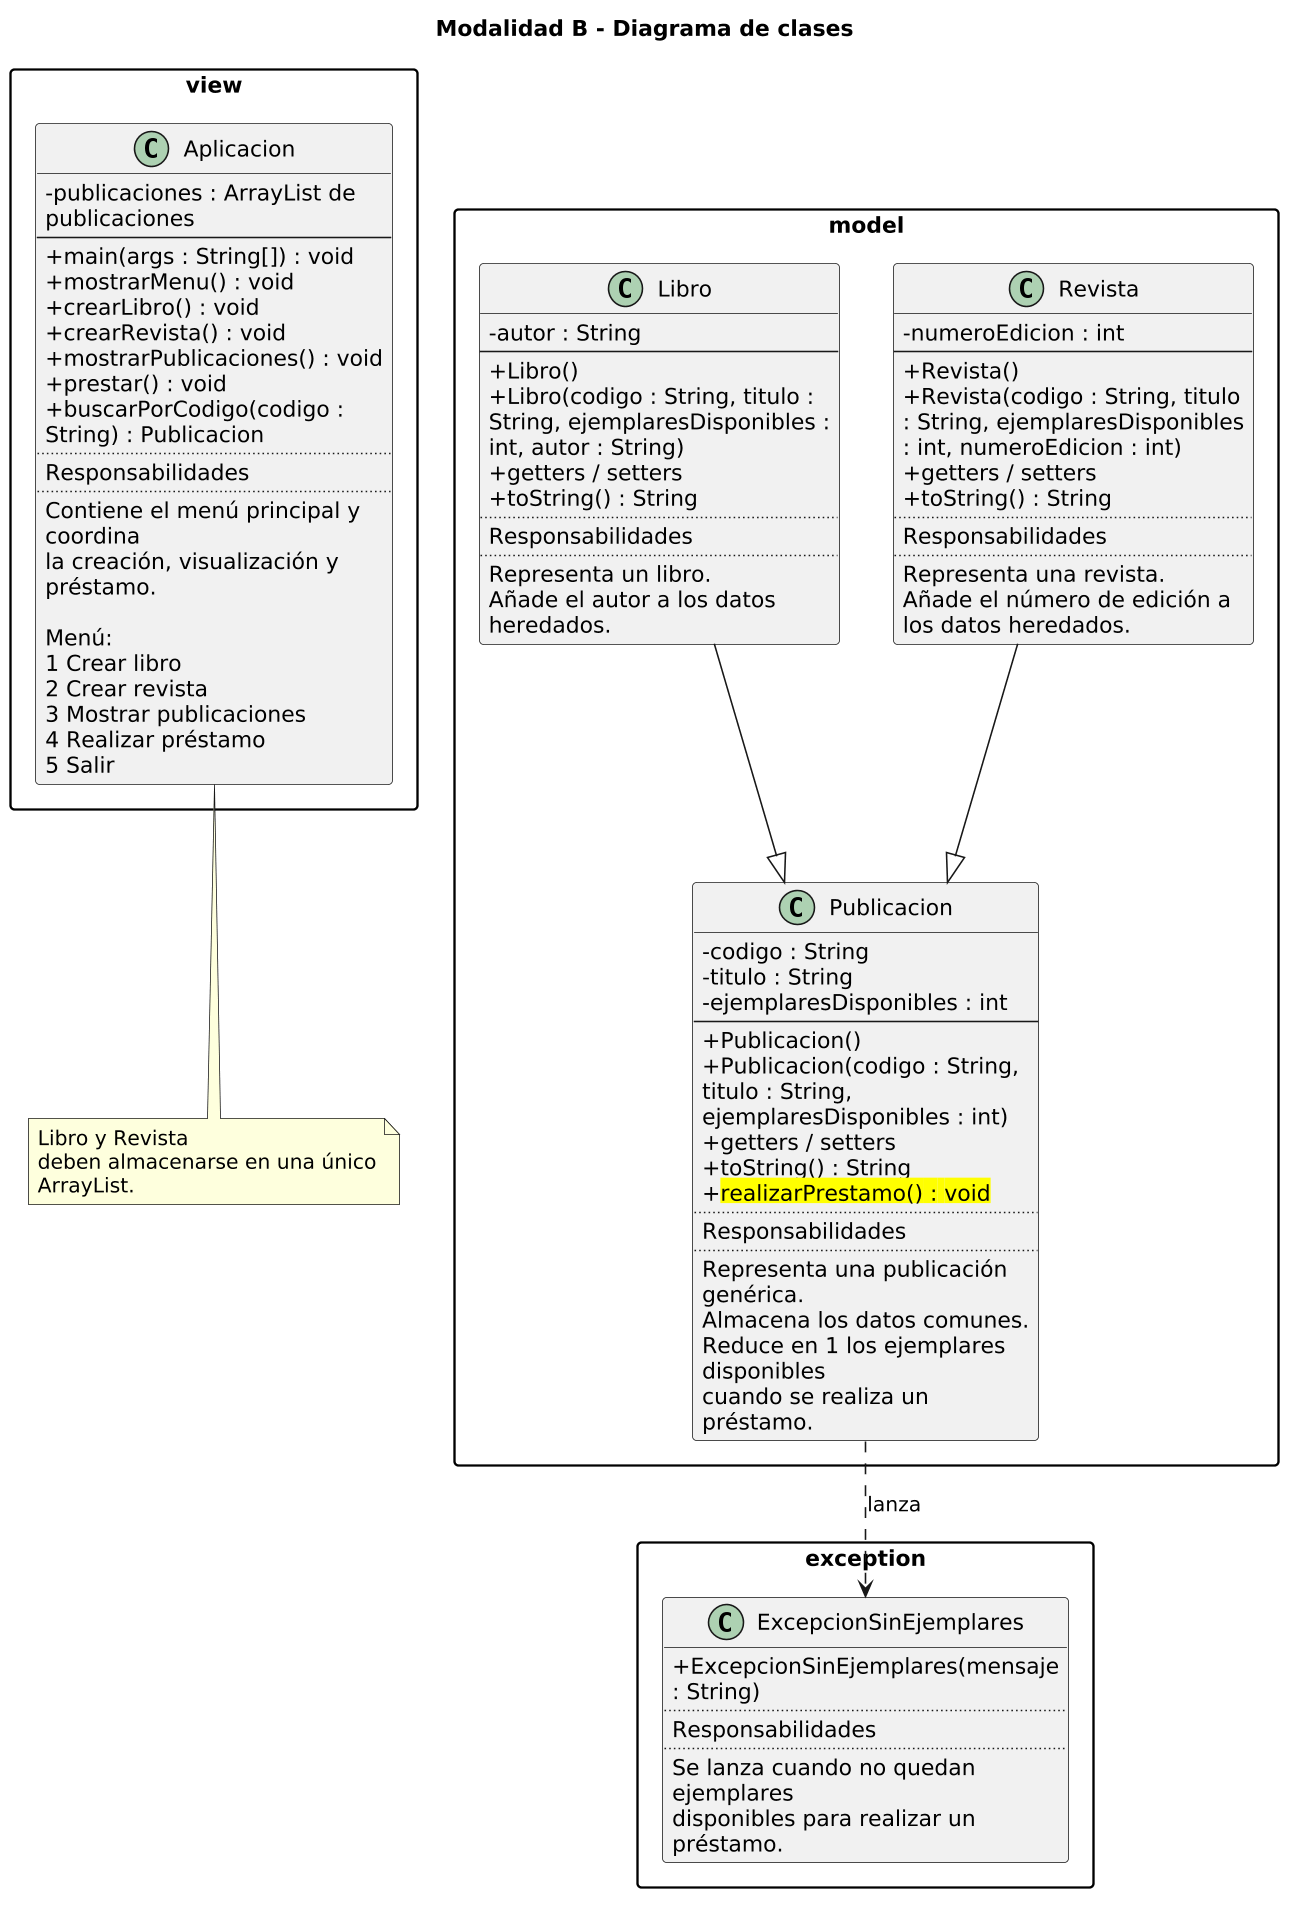

The diagram above was rendered by PlantUML. Its source (embedded in the PNG):
@startuml
title Modalidad B - Diagrama de clases

skinparam backgroundColor white
skinparam shadowing false
skinparam packageStyle rectangle
skinparam classAttributeIconSize 0
skinparam wrapWidth 220
skinparam maxMessageSize 220
skinparam defaultFontName Arial
skinparam dpi 150

package model {

class Publicacion {
  - codigo : String
  - titulo : String
  - ejemplaresDisponibles : int
  --
  + Publicacion()
  + Publicacion(codigo : String, titulo : String, ejemplaresDisponibles : int)
  + getters / setters
  + toString() : String
  + <back:yellow>realizarPrestamo() : void</back>
  ..
  Responsabilidades
  ..
  Representa una publicación genérica.
  Almacena los datos comunes.
  Reduce en 1 los ejemplares disponibles
  cuando se realiza un préstamo.
}

class Libro {
  - autor : String
  --
  + Libro()
  + Libro(codigo : String, titulo : String, ejemplaresDisponibles : int, autor : String)
  + getters / setters
  + toString() : String
  ..
  Responsabilidades
  ..
  Representa un libro.
  Añade el autor a los datos heredados.
}

class Revista {
  - numeroEdicion : int
  --
  + Revista()
  + Revista(codigo : String, titulo : String, ejemplaresDisponibles : int, numeroEdicion : int)
  + getters / setters
  + toString() : String
  ..
  Responsabilidades
  ..
  Representa una revista.
  Añade el número de edición a los datos heredados.
}

}

package exception {

class ExcepcionSinEjemplares {
  + ExcepcionSinEjemplares(mensaje : String)
  ..
  Responsabilidades
  ..
  Se lanza cuando no quedan ejemplares
  disponibles para realizar un préstamo.
}

}

package view {

class Aplicacion {
  - publicaciones : ArrayList de publicaciones
  --
  + main(args : String[]) : void
  + mostrarMenu() : void
  + crearLibro() : void
  + crearRevista() : void
  + mostrarPublicaciones() : void
  + prestar() : void
  + buscarPorCodigo(codigo : String) : Publicacion
  ..
  Responsabilidades
  ..
  Contiene el menú principal y coordina
  la creación, visualización y préstamo.

  Menú:
  1 Crear libro
  2 Crear revista
  3 Mostrar publicaciones
  4 Realizar préstamo
  5 Salir
}

}

Libro --|> Publicacion
Revista --|> Publicacion
Publicacion ..> ExcepcionSinEjemplares : lanza

note bottom of Aplicacion
Libro y Revista
deben almacenarse en una único ArrayList.
end note
@enduml